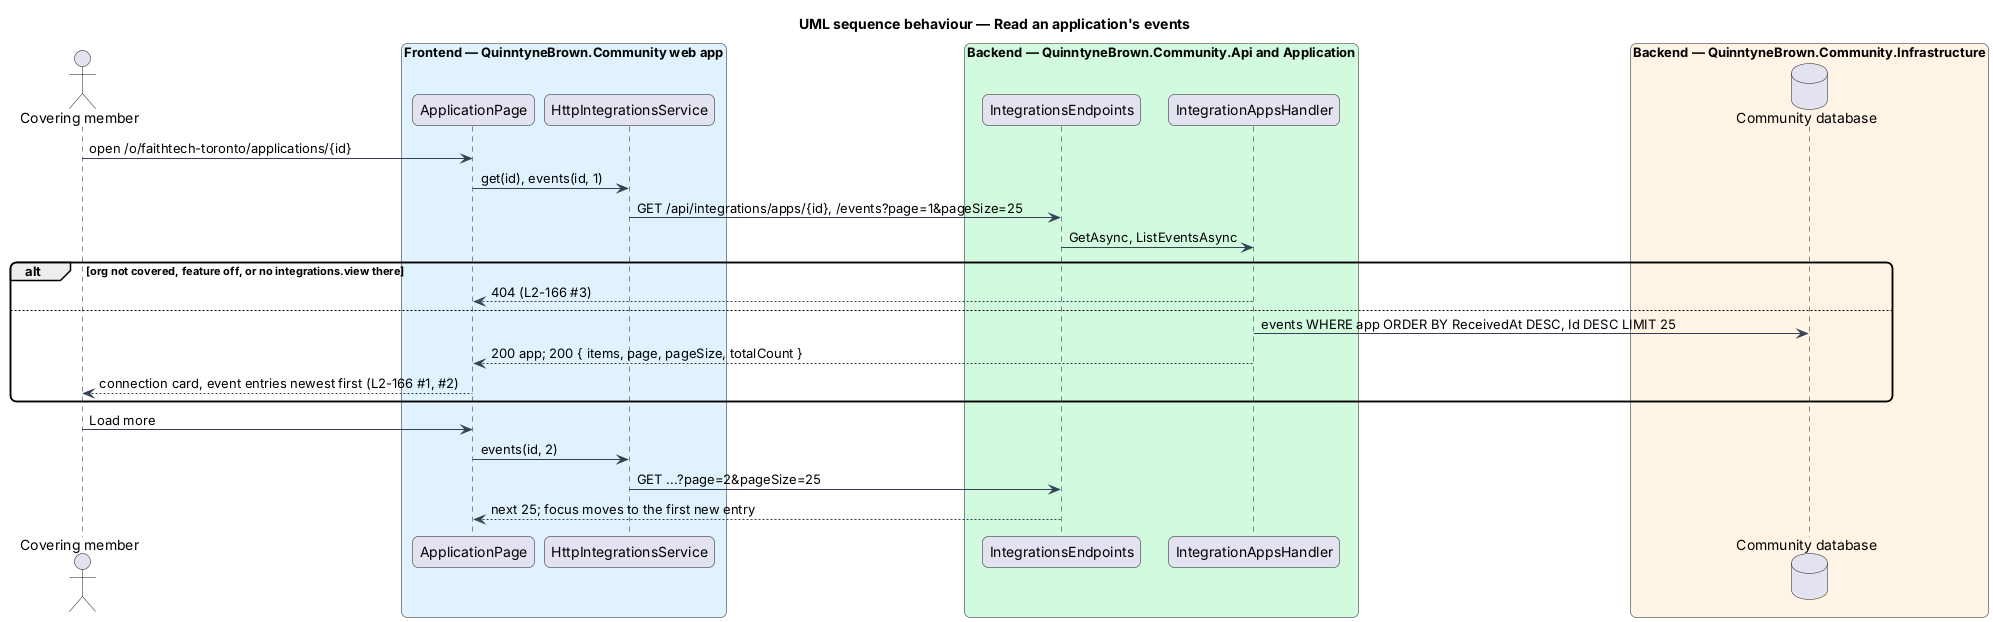

The diagram above was rendered by PlantUML. Its source (embedded in the PNG):
@startuml
title UML sequence behaviour — Read an application's events
skinparam backgroundColor #FFFFFF
skinparam shadowing false
skinparam roundcorner 12
skinparam defaultFontName Arial
skinparam ArrowColor #344054
actor "Covering member" as actor
box "Frontend — QuinntyneBrown.Community web app" #E0F2FE
  participant "ApplicationPage" as page
  participant "HttpIntegrationsService" as svc
end box
box "Backend — QuinntyneBrown.Community.Api and Application" #D1FADF
  participant "IntegrationsEndpoints" as ep
  participant "IntegrationAppsHandler" as h
end box
box "Backend — QuinntyneBrown.Community.Infrastructure" #FFF4E5
  database "Community database" as db
end box
actor -> page : open /o/faithtech-toronto/applications/{id}
page -> svc : get(id), events(id, 1)
svc -> ep : GET /api/integrations/apps/{id}, /events?page=1&pageSize=25
ep -> h : GetAsync, ListEventsAsync
alt org not covered, feature off, or no integrations.view there
  h --> page : 404 (L2-166 #3)
else
  h -> db : events WHERE app ORDER BY ReceivedAt DESC, Id DESC LIMIT 25
  h --> page : 200 app; 200 { items, page, pageSize, totalCount }
  page --> actor : connection card, event entries newest first (L2-166 #1, #2)
end
actor -> page : Load more
page -> svc : events(id, 2)
svc -> ep : GET ...?page=2&pageSize=25
ep --> page : next 25; focus moves to the first new entry
@enduml